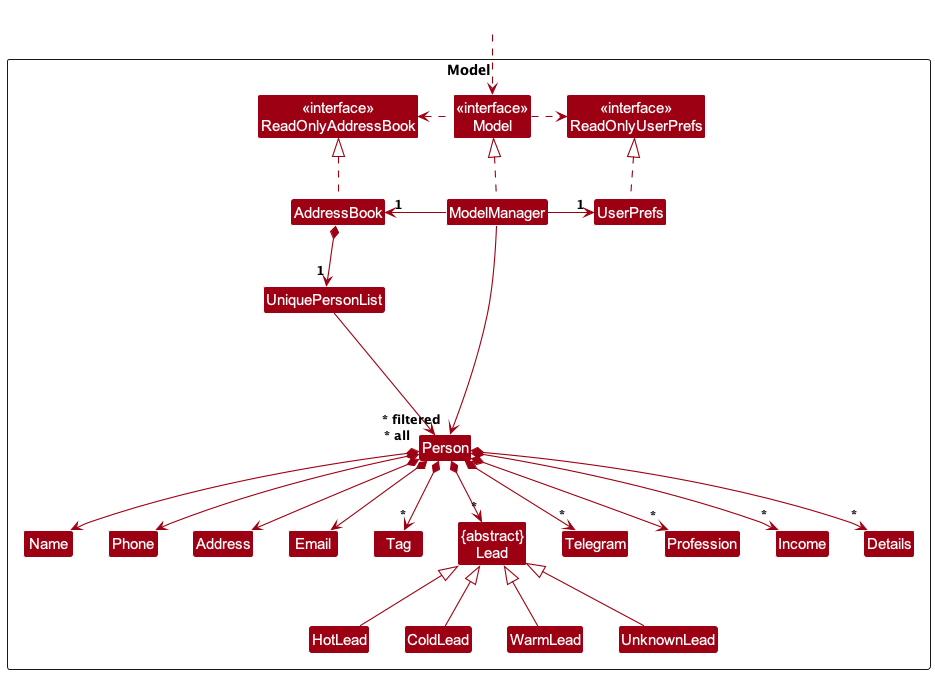

The diagram above was rendered by PlantUML. Its source (embedded in the PNG):
@startuml
!include style.puml
skinparam arrowThickness 1.1
skinparam arrowColor MODEL_COLOR
skinparam classBackgroundColor MODEL_COLOR

Package Model as ModelPackage <<Rectangle>>{
Class "<<interface>>\nReadOnlyAddressBook" as ReadOnlyAddressBook
Class "<<interface>>\nReadOnlyUserPrefs" as ReadOnlyUserPrefs
Class "<<interface>>\nModel" as Model
Class AddressBook
Class ModelManager
Class UserPrefs

Class UniquePersonList
Class Person
Class Address
Class Email
Class Name
Class Phone
Class Tag
Class "{abstract}\nLead" as Lead
Class Telegram
Class Profession
Class Income
Class Details
Class HotLead
Class ColdLead
Class WarmLead
Class UnknownLead

Class I #FFFFFF
}

Class HiddenOutside #FFFFFF
HiddenOutside ..> Model

AddressBook .up.|> ReadOnlyAddressBook

ModelManager .up.|> Model
Model .right.> ReadOnlyUserPrefs
Model .left.> ReadOnlyAddressBook
ModelManager -left-> "1" AddressBook
ModelManager -right-> "1" UserPrefs
UserPrefs .up.|> ReadOnlyUserPrefs

AddressBook *--> "1" UniquePersonList
UniquePersonList --> "~* all" Person
Person *--> Name
Person *--> Phone
Person *--> Email
Person *--> Address
Person *--> "*" Tag
Person *--> "*" Lead
Person *--> "*" Telegram
Person *--> "*" Profession
Person *--> "*" Income
Person *--> "*" Details

Person -[hidden]up--> I
UniquePersonList -[hidden]right-> I

Name -[hidden]right-> Phone
Phone -[hidden]right-> Address
Address -[hidden]right-> Email
Email -[hidden]right-> Tag
Tag -[hidden]right-> Lead
Lead -[hidden]right-> Telegram
Telegram -[hidden]right-> Profession
Profession -[hidden]right-> Income
Income -[hidden]right-> Details

HotLead -up-|> Lead
ColdLead -up-|> Lead
WarmLead -up-|> Lead
UnknownLead -up-|> Lead

ModelManager --> "~* filtered" Person
@enduml